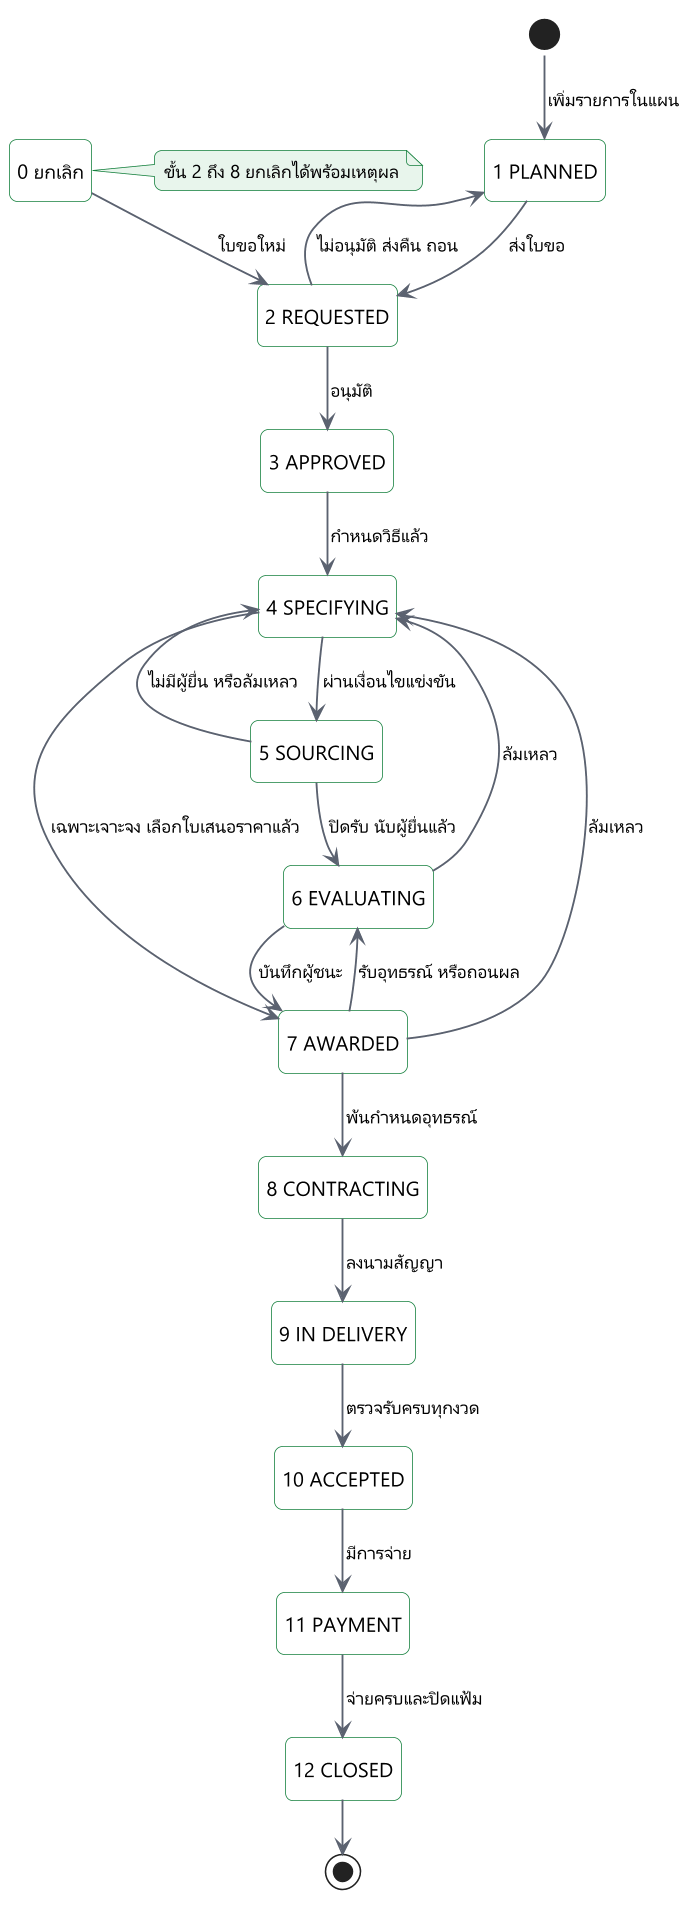

The diagram above was rendered by PlantUML. Its source (embedded in the PNG):
@startuml
!include include/common.puml
' title.th: สถานะของแฟ้มจัดซื้อ
' title.en: States of the procurement case
' desc.th: แฟ้มเดินจากขั้น 1 ถึง 12 ขั้น 1 ถึง 9 บันทึกโดยคำสั่ง ขั้น 10 ถึง 12 ได้จากการตรวจรับ การจ่าย และการปิดแฟ้ม ขั้น 2 ถึง 8 ยกเลิกได้ ขั้น 4 ถึง 7 ล้มเหลวแล้วกลับขั้น 4 วิธีเฉพาะเจาะจงข้ามจากขั้น 4 ไปขั้น 7
' desc.en: A case moves from step 1 to step 12. Steps 1 to 9 are set by commands. Steps 10 to 12 follow from acceptance, payment and closing. Steps 2 to 8 can be cancelled, steps 4 to 7 can fail back to step 4, and the specific method jumps from step 4 to step 7.
' law: PPA 56
hide empty description
skinparam nodesep 40
skinparam ranksep 34
state "1 PLANNED" as s1
state "2 REQUESTED" as s2
state "3 APPROVED" as s3
state "4 SPECIFYING" as s4
state "5 SOURCING" as s5
state "6 EVALUATING" as s6
state "7 AWARDED" as s7
state "8 CONTRACTING" as s8
state "9 IN DELIVERY" as s9
state "10 ACCEPTED" as s10
state "11 PAYMENT" as s11
state "12 CLOSED" as s12
state "$t("0 ยกเลิก", "0 cancelled")" as s0
[*] --> s1 : $t("เพิ่มรายการในแผน", "plan item added")
s1 --> s2 : $t("ส่งใบขอ", "requisition sent")
s2 --> s3 : $t("อนุมัติ", "approved")
s2 --> s1 : $t("ไม่อนุมัติ ส่งคืน ถอน", "rejected, returned, withdrawn")
s3 --> s4 : $t("กำหนดวิธีแล้ว", "method settled")
s4 --> s5 : $t("ผ่านเงื่อนไขแข่งขัน", "competitive checks pass")
s4 --> s7 : $t("เฉพาะเจาะจง เลือกใบเสนอราคาแล้ว", "specific, quotation chosen")
s5 --> s6 : $t("ปิดรับ นับผู้ยื่นแล้ว", "bids closed and counted")
s5 --> s4 : $t("ไม่มีผู้ยื่น หรือล้มเหลว", "no bidder or failed")
s6 --> s7 : $t("บันทึกผู้ชนะ", "award recorded")
s6 --> s4 : $t("ล้มเหลว", "failed")
s7 --> s8 : $t("พ้นกำหนดอุทธรณ์", "appeal period over")
s7 --> s6 : $t("รับอุทธรณ์ หรือถอนผล", "appeal upheld or award withdrawn")
s7 --> s4 : $t("ล้มเหลว", "failed")
s8 --> s9 : $t("ลงนามสัญญา", "signing recorded")
s9 --> s10 : $t("ตรวจรับครบทุกงวด", "every live phase accepted")
s10 --> s11 : $t("มีการจ่าย", "a payment exists")
s11 --> s12 : $t("จ่ายครบและปิดแฟ้ม", "all paid and case closed")
s12 --> [*]
s0 --> s2 : $t("ใบขอใหม่", "new requisition")
note right of s0
  $t("ขั้น 2 ถึง 8 ยกเลิกได้พร้อมเหตุผล", "Steps 2 to 8 can be cancelled with a reason")
end note
@enduml